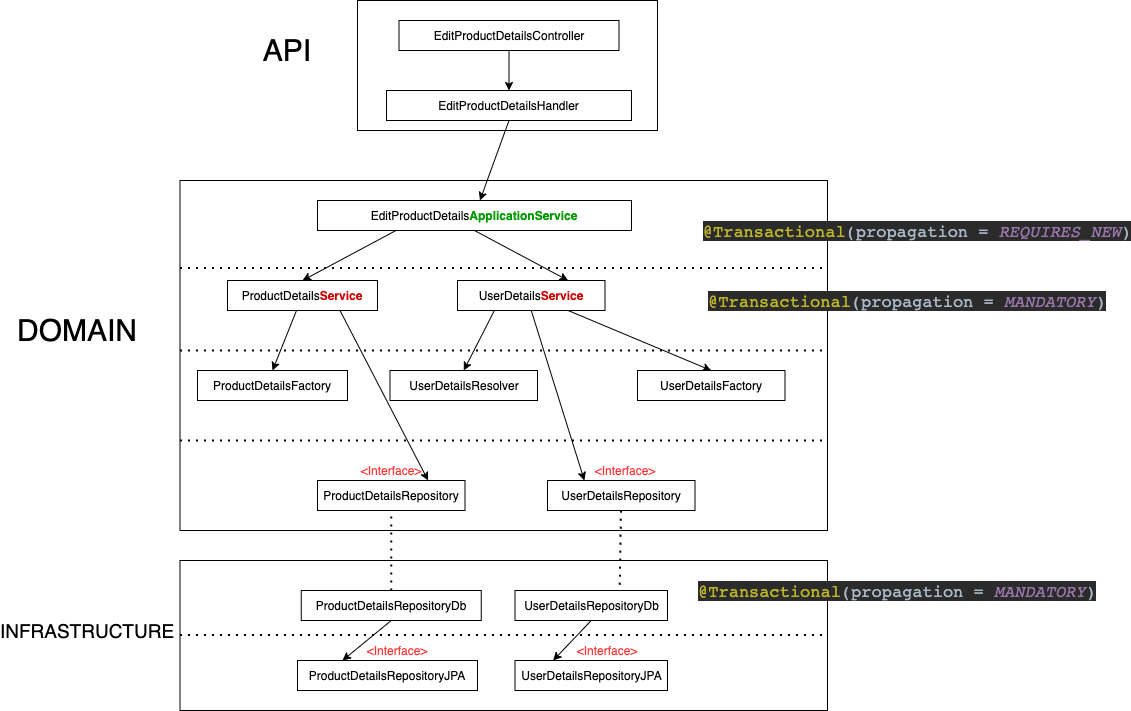

The diagram above was exported from draw.io. Its source (the exported page's mxGraphModel, read from the mxfile embedded in the PNG):
<mxGraphModel dx="1892" dy="1292" grid="1" gridSize="10" guides="1" tooltips="1" connect="1" arrows="1" fold="1" page="1" pageScale="1" pageWidth="827" pageHeight="1169" math="0" shadow="0">
  <root>
    <mxCell id="0" />
    <mxCell id="1" parent="0" />
    <mxCell id="iPAW-HwyPWitQ_etGwEk-1" value="" style="verticalLabelPosition=bottom;verticalAlign=top;html=1;shape=mxgraph.basic.rect;fillColor2=none;strokeWidth=1;size=20;indent=5;" vertex="1" parent="1">
      <mxGeometry x="360" y="90" width="300" height="130" as="geometry" />
    </mxCell>
    <mxCell id="iPAW-HwyPWitQ_etGwEk-7" value="" style="edgeStyle=orthogonalEdgeStyle;rounded=0;orthogonalLoop=1;jettySize=auto;html=1;" edge="1" parent="1" source="iPAW-HwyPWitQ_etGwEk-3" target="iPAW-HwyPWitQ_etGwEk-4">
      <mxGeometry relative="1" as="geometry" />
    </mxCell>
    <mxCell id="iPAW-HwyPWitQ_etGwEk-3" value="EditProductDetailsController" style="rounded=0;whiteSpace=wrap;html=1;" vertex="1" parent="1">
      <mxGeometry x="401.5" y="110" width="220" height="30" as="geometry" />
    </mxCell>
    <mxCell id="iPAW-HwyPWitQ_etGwEk-4" value="EditProductDetailsHandler" style="rounded=0;whiteSpace=wrap;html=1;" vertex="1" parent="1">
      <mxGeometry x="389" y="180" width="245" height="30" as="geometry" />
    </mxCell>
    <mxCell id="iPAW-HwyPWitQ_etGwEk-5" value="" style="rounded=0;whiteSpace=wrap;html=1;" vertex="1" parent="1">
      <mxGeometry x="182.5" y="270" width="647.5" height="350" as="geometry" />
    </mxCell>
    <mxCell id="iPAW-HwyPWitQ_etGwEk-6" value="EditProductDetails&lt;b&gt;&lt;font color=&quot;#009900&quot;&gt;ApplicationService&lt;/font&gt;&lt;/b&gt;" style="rounded=0;whiteSpace=wrap;html=1;" vertex="1" parent="1">
      <mxGeometry x="320" y="290" width="314" height="30" as="geometry" />
    </mxCell>
    <mxCell id="iPAW-HwyPWitQ_etGwEk-8" value="ProductDetails&lt;font color=&quot;#cc0000&quot;&gt;&lt;b&gt;Service&lt;/b&gt;&lt;/font&gt;" style="rounded=0;whiteSpace=wrap;html=1;" vertex="1" parent="1">
      <mxGeometry x="230" y="370" width="150" height="30" as="geometry" />
    </mxCell>
    <mxCell id="iPAW-HwyPWitQ_etGwEk-9" value="UserDetails&lt;font color=&quot;#cc0000&quot;&gt;&lt;b&gt;Service&lt;/b&gt;&lt;/font&gt;" style="rounded=0;whiteSpace=wrap;html=1;" vertex="1" parent="1">
      <mxGeometry x="460" y="370" width="147.5" height="30" as="geometry" />
    </mxCell>
    <mxCell id="iPAW-HwyPWitQ_etGwEk-10" value="ProductDetailsFactory" style="rounded=0;whiteSpace=wrap;html=1;" vertex="1" parent="1">
      <mxGeometry x="200" y="460" width="150" height="30" as="geometry" />
    </mxCell>
    <mxCell id="iPAW-HwyPWitQ_etGwEk-11" value="UserDetailsResolver" style="rounded=0;whiteSpace=wrap;html=1;" vertex="1" parent="1">
      <mxGeometry x="392.5" y="460" width="147.5" height="30" as="geometry" />
    </mxCell>
    <mxCell id="iPAW-HwyPWitQ_etGwEk-12" value="UserDetailsFactory" style="rounded=0;whiteSpace=wrap;html=1;" vertex="1" parent="1">
      <mxGeometry x="640" y="460" width="147.5" height="30" as="geometry" />
    </mxCell>
    <mxCell id="iPAW-HwyPWitQ_etGwEk-13" value="" style="endArrow=classic;html=1;exitX=0.5;exitY=1;exitDx=0;exitDy=0;" edge="1" parent="1" source="iPAW-HwyPWitQ_etGwEk-4" target="iPAW-HwyPWitQ_etGwEk-6">
      <mxGeometry width="50" height="50" relative="1" as="geometry">
        <mxPoint x="520" y="410" as="sourcePoint" />
        <mxPoint x="570" y="360" as="targetPoint" />
      </mxGeometry>
    </mxCell>
    <mxCell id="iPAW-HwyPWitQ_etGwEk-14" value="" style="endArrow=classic;html=1;exitX=0.25;exitY=1;exitDx=0;exitDy=0;entryX=0.5;entryY=0;entryDx=0;entryDy=0;" edge="1" parent="1" source="iPAW-HwyPWitQ_etGwEk-6" target="iPAW-HwyPWitQ_etGwEk-8">
      <mxGeometry width="50" height="50" relative="1" as="geometry">
        <mxPoint x="460" y="230" as="sourcePoint" />
        <mxPoint x="482.2352941176471" y="300" as="targetPoint" />
      </mxGeometry>
    </mxCell>
    <mxCell id="iPAW-HwyPWitQ_etGwEk-15" value="" style="endArrow=classic;html=1;exitX=0.5;exitY=1;exitDx=0;exitDy=0;entryX=0.75;entryY=0;entryDx=0;entryDy=0;" edge="1" parent="1" source="iPAW-HwyPWitQ_etGwEk-6" target="iPAW-HwyPWitQ_etGwEk-9">
      <mxGeometry width="50" height="50" relative="1" as="geometry">
        <mxPoint x="470" y="240" as="sourcePoint" />
        <mxPoint x="492.2352941176471" y="310" as="targetPoint" />
      </mxGeometry>
    </mxCell>
    <mxCell id="iPAW-HwyPWitQ_etGwEk-16" value="" style="endArrow=classic;html=1;exitX=0.75;exitY=1;exitDx=0;exitDy=0;entryX=0.5;entryY=0;entryDx=0;entryDy=0;" edge="1" parent="1" source="iPAW-HwyPWitQ_etGwEk-9" target="iPAW-HwyPWitQ_etGwEk-12">
      <mxGeometry width="50" height="50" relative="1" as="geometry">
        <mxPoint x="487" y="330" as="sourcePoint" />
        <mxPoint x="518.125" y="360" as="targetPoint" />
      </mxGeometry>
    </mxCell>
    <mxCell id="iPAW-HwyPWitQ_etGwEk-17" value="" style="endArrow=classic;html=1;exitX=0.25;exitY=1;exitDx=0;exitDy=0;entryX=0.5;entryY=0;entryDx=0;entryDy=0;" edge="1" parent="1" source="iPAW-HwyPWitQ_etGwEk-9" target="iPAW-HwyPWitQ_etGwEk-11">
      <mxGeometry width="50" height="50" relative="1" as="geometry">
        <mxPoint x="497" y="340" as="sourcePoint" />
        <mxPoint x="528.125" y="370" as="targetPoint" />
      </mxGeometry>
    </mxCell>
    <mxCell id="iPAW-HwyPWitQ_etGwEk-18" value="" style="endArrow=classic;html=1;entryX=0.5;entryY=0;entryDx=0;entryDy=0;" edge="1" parent="1" source="iPAW-HwyPWitQ_etGwEk-8" target="iPAW-HwyPWitQ_etGwEk-10">
      <mxGeometry width="50" height="50" relative="1" as="geometry">
        <mxPoint x="507" y="350" as="sourcePoint" />
        <mxPoint x="538.125" y="380" as="targetPoint" />
      </mxGeometry>
    </mxCell>
    <mxCell id="iPAW-HwyPWitQ_etGwEk-19" value="ProductDetailsRepository" style="rounded=0;whiteSpace=wrap;html=1;" vertex="1" parent="1">
      <mxGeometry x="320" y="570" width="147.5" height="30" as="geometry" />
    </mxCell>
    <mxCell id="iPAW-HwyPWitQ_etGwEk-20" value="UserDetailsRepository" style="rounded=0;whiteSpace=wrap;html=1;" vertex="1" parent="1">
      <mxGeometry x="550" y="570" width="147.5" height="30" as="geometry" />
    </mxCell>
    <mxCell id="iPAW-HwyPWitQ_etGwEk-21" value="" style="endArrow=classic;html=1;exitX=0.5;exitY=1;exitDx=0;exitDy=0;entryX=0.25;entryY=0;entryDx=0;entryDy=0;" edge="1" parent="1" source="iPAW-HwyPWitQ_etGwEk-9" target="iPAW-HwyPWitQ_etGwEk-20">
      <mxGeometry width="50" height="50" relative="1" as="geometry">
        <mxPoint x="498.125" y="390" as="sourcePoint" />
        <mxPoint x="508.75" y="450" as="targetPoint" />
      </mxGeometry>
    </mxCell>
    <mxCell id="iPAW-HwyPWitQ_etGwEk-22" value="" style="endArrow=none;dashed=1;html=1;dashPattern=1 3;strokeWidth=2;exitX=0;exitY=0.25;exitDx=0;exitDy=0;entryX=1;entryY=0.25;entryDx=0;entryDy=0;" edge="1" parent="1" source="iPAW-HwyPWitQ_etGwEk-5" target="iPAW-HwyPWitQ_etGwEk-5">
      <mxGeometry width="50" height="50" relative="1" as="geometry">
        <mxPoint x="520" y="410" as="sourcePoint" />
        <mxPoint x="570" y="360" as="targetPoint" />
      </mxGeometry>
    </mxCell>
    <mxCell id="iPAW-HwyPWitQ_etGwEk-23" value="" style="endArrow=none;dashed=1;html=1;dashPattern=1 3;strokeWidth=2;exitX=0;exitY=0.25;exitDx=0;exitDy=0;entryX=1;entryY=0.25;entryDx=0;entryDy=0;" edge="1" parent="1">
      <mxGeometry width="50" height="50" relative="1" as="geometry">
        <mxPoint x="182.5" y="440" as="sourcePoint" />
        <mxPoint x="830" y="440" as="targetPoint" />
      </mxGeometry>
    </mxCell>
    <mxCell id="iPAW-HwyPWitQ_etGwEk-25" value="" style="endArrow=none;dashed=1;html=1;dashPattern=1 3;strokeWidth=2;exitX=0;exitY=0.25;exitDx=0;exitDy=0;entryX=1;entryY=0.25;entryDx=0;entryDy=0;" edge="1" parent="1">
      <mxGeometry width="50" height="50" relative="1" as="geometry">
        <mxPoint x="182.5" y="530" as="sourcePoint" />
        <mxPoint x="830" y="530" as="targetPoint" />
      </mxGeometry>
    </mxCell>
    <mxCell id="iPAW-HwyPWitQ_etGwEk-26" value="" style="endArrow=classic;html=1;entryX=0.75;entryY=0;entryDx=0;entryDy=0;exitX=0.75;exitY=1;exitDx=0;exitDy=0;" edge="1" parent="1" source="iPAW-HwyPWitQ_etGwEk-8" target="iPAW-HwyPWitQ_etGwEk-19">
      <mxGeometry width="50" height="50" relative="1" as="geometry">
        <mxPoint x="309" y="410" as="sourcePoint" />
        <mxPoint x="285" y="470" as="targetPoint" />
      </mxGeometry>
    </mxCell>
    <mxCell id="iPAW-HwyPWitQ_etGwEk-27" value="&lt;font style=&quot;font-size: 30px&quot;&gt;API&lt;/font&gt;" style="text;html=1;strokeColor=none;fillColor=none;align=center;verticalAlign=middle;whiteSpace=wrap;rounded=0;" vertex="1" parent="1">
      <mxGeometry x="270" y="130" width="40" height="20" as="geometry" />
    </mxCell>
    <mxCell id="iPAW-HwyPWitQ_etGwEk-28" value="&lt;font style=&quot;font-size: 30px&quot;&gt;DOMAIN&lt;/font&gt;" style="text;html=1;strokeColor=none;fillColor=none;align=center;verticalAlign=middle;whiteSpace=wrap;rounded=0;" vertex="1" parent="1">
      <mxGeometry x="60" y="410" width="40" height="20" as="geometry" />
    </mxCell>
    <mxCell id="iPAW-HwyPWitQ_etGwEk-31" value="" style="rounded=0;whiteSpace=wrap;html=1;" vertex="1" parent="1">
      <mxGeometry x="182.5" y="650" width="647.5" height="150" as="geometry" />
    </mxCell>
    <mxCell id="iPAW-HwyPWitQ_etGwEk-32" value="ProductDetailsRepositoryDb" style="rounded=0;whiteSpace=wrap;html=1;" vertex="1" parent="1">
      <mxGeometry x="303.75" y="680" width="180" height="30" as="geometry" />
    </mxCell>
    <mxCell id="iPAW-HwyPWitQ_etGwEk-33" value="ProductDetailsRepositoryJPA" style="rounded=0;whiteSpace=wrap;html=1;" vertex="1" parent="1">
      <mxGeometry x="300" y="750" width="180" height="30" as="geometry" />
    </mxCell>
    <mxCell id="iPAW-HwyPWitQ_etGwEk-34" value="" style="endArrow=none;dashed=1;html=1;dashPattern=1 3;strokeWidth=2;entryX=0.5;entryY=1;entryDx=0;entryDy=0;exitX=0.5;exitY=0;exitDx=0;exitDy=0;" edge="1" parent="1" source="iPAW-HwyPWitQ_etGwEk-32" target="iPAW-HwyPWitQ_etGwEk-19">
      <mxGeometry width="50" height="50" relative="1" as="geometry">
        <mxPoint x="440" y="610" as="sourcePoint" />
        <mxPoint x="490" y="560" as="targetPoint" />
      </mxGeometry>
    </mxCell>
    <mxCell id="iPAW-HwyPWitQ_etGwEk-35" value="&lt;font color=&quot;#ff3333&quot;&gt;&amp;lt;Interface&amp;gt;&lt;/font&gt;" style="text;html=1;strokeColor=none;fillColor=none;align=center;verticalAlign=middle;whiteSpace=wrap;rounded=0;" vertex="1" parent="1">
      <mxGeometry x="374" y="550" width="40" height="20" as="geometry" />
    </mxCell>
    <mxCell id="iPAW-HwyPWitQ_etGwEk-36" value="&lt;font color=&quot;#ff3333&quot;&gt;&amp;lt;Interface&amp;gt;&lt;/font&gt;" style="text;html=1;strokeColor=none;fillColor=none;align=center;verticalAlign=middle;whiteSpace=wrap;rounded=0;" vertex="1" parent="1">
      <mxGeometry x="607.5" y="550" width="40" height="20" as="geometry" />
    </mxCell>
    <mxCell id="iPAW-HwyPWitQ_etGwEk-37" value="&lt;pre style=&quot;background-color: rgb(43 , 43 , 43) ; color: rgb(169 , 183 , 198) ; font-family: &amp;#34;inconsolata&amp;#34; , monospace ; font-size: 17px&quot;&gt;&lt;span style=&quot;color: #bbb529&quot;&gt;@Transactional&lt;/span&gt;(propagation = &lt;span style=&quot;color: #9876aa ; font-style: italic&quot;&gt;REQUIRES_NEW&lt;/span&gt;)&lt;/pre&gt;" style="text;html=1;strokeColor=none;fillColor=none;align=center;verticalAlign=middle;whiteSpace=wrap;rounded=0;" vertex="1" parent="1">
      <mxGeometry x="900" y="310" width="40" height="20" as="geometry" />
    </mxCell>
    <mxCell id="iPAW-HwyPWitQ_etGwEk-38" value="&lt;pre style=&quot;background-color: rgb(43 , 43 , 43) ; font-family: &amp;#34;inconsolata&amp;#34; , monospace ; font-size: 17px&quot;&gt;&lt;span style=&quot;color: rgb(169 , 183 , 198)&quot;&gt;&lt;span style=&quot;color: #bbb529&quot;&gt;@Transactional&lt;/span&gt;(propagation = &lt;/span&gt;&lt;font color=&quot;#9876aa&quot;&gt;&lt;i&gt;MANDATORY&lt;/i&gt;&lt;/font&gt;&lt;font color=&quot;#a9b7c6&quot;&gt;)&lt;/font&gt;&lt;/pre&gt;" style="text;html=1;strokeColor=none;fillColor=none;align=center;verticalAlign=middle;whiteSpace=wrap;rounded=0;" vertex="1" parent="1">
      <mxGeometry x="890" y="380" width="40" height="20" as="geometry" />
    </mxCell>
    <mxCell id="iPAW-HwyPWitQ_etGwEk-39" value="&lt;pre style=&quot;background-color: rgb(43 , 43 , 43) ; font-family: &amp;#34;inconsolata&amp;#34; , monospace ; font-size: 17px&quot;&gt;&lt;span style=&quot;color: rgb(169 , 183 , 198)&quot;&gt;&lt;span style=&quot;color: #bbb529&quot;&gt;@Transactional&lt;/span&gt;(propagation = &lt;/span&gt;&lt;font color=&quot;#9876aa&quot;&gt;&lt;i&gt;MANDATORY&lt;/i&gt;&lt;/font&gt;&lt;font color=&quot;#a9b7c6&quot;&gt;)&lt;/font&gt;&lt;/pre&gt;" style="text;html=1;strokeColor=none;fillColor=none;align=center;verticalAlign=middle;whiteSpace=wrap;rounded=0;" vertex="1" parent="1">
      <mxGeometry x="880" y="670" width="40" height="20" as="geometry" />
    </mxCell>
    <mxCell id="iPAW-HwyPWitQ_etGwEk-40" value="&lt;font style=&quot;font-size: 19px&quot;&gt;INFRASTRUCTURE&lt;/font&gt;" style="text;html=1;strokeColor=none;fillColor=none;align=center;verticalAlign=middle;whiteSpace=wrap;rounded=0;" vertex="1" parent="1">
      <mxGeometry x="70" y="710" width="40" height="20" as="geometry" />
    </mxCell>
    <mxCell id="iPAW-HwyPWitQ_etGwEk-41" value="" style="endArrow=none;dashed=1;html=1;dashPattern=1 3;strokeWidth=2;exitX=0;exitY=0.25;exitDx=0;exitDy=0;entryX=1;entryY=0.25;entryDx=0;entryDy=0;" edge="1" parent="1">
      <mxGeometry width="50" height="50" relative="1" as="geometry">
        <mxPoint x="182.5" y="724.5" as="sourcePoint" />
        <mxPoint x="830" y="724.5" as="targetPoint" />
      </mxGeometry>
    </mxCell>
    <mxCell id="iPAW-HwyPWitQ_etGwEk-43" value="UserDetailsRepositoryDb" style="rounded=0;whiteSpace=wrap;html=1;" vertex="1" parent="1">
      <mxGeometry x="517.5" y="680" width="152.5" height="30" as="geometry" />
    </mxCell>
    <mxCell id="iPAW-HwyPWitQ_etGwEk-44" value="UserDetailsRepositoryJPA" style="rounded=0;whiteSpace=wrap;html=1;" vertex="1" parent="1">
      <mxGeometry x="517.5" y="750" width="152.5" height="30" as="geometry" />
    </mxCell>
    <mxCell id="iPAW-HwyPWitQ_etGwEk-45" value="&lt;font color=&quot;#ff3333&quot;&gt;&amp;lt;Interface&amp;gt;&lt;/font&gt;" style="text;html=1;strokeColor=none;fillColor=none;align=center;verticalAlign=middle;whiteSpace=wrap;rounded=0;" vertex="1" parent="1">
      <mxGeometry x="380" y="730" width="40" height="20" as="geometry" />
    </mxCell>
    <mxCell id="iPAW-HwyPWitQ_etGwEk-46" value="&lt;font color=&quot;#ff3333&quot;&gt;&amp;lt;Interface&amp;gt;&lt;/font&gt;" style="text;html=1;strokeColor=none;fillColor=none;align=center;verticalAlign=middle;whiteSpace=wrap;rounded=0;" vertex="1" parent="1">
      <mxGeometry x="590" y="730" width="40" height="20" as="geometry" />
    </mxCell>
    <mxCell id="iPAW-HwyPWitQ_etGwEk-51" value="" style="endArrow=none;dashed=1;html=1;dashPattern=1 3;strokeWidth=2;exitX=0.687;exitY=-0.196;exitDx=0;exitDy=0;exitPerimeter=0;" edge="1" parent="1" source="iPAW-HwyPWitQ_etGwEk-43" target="iPAW-HwyPWitQ_etGwEk-20">
      <mxGeometry width="50" height="50" relative="1" as="geometry">
        <mxPoint x="565.625" y="760" as="sourcePoint" />
        <mxPoint x="565.625" y="720" as="targetPoint" />
      </mxGeometry>
    </mxCell>
    <mxCell id="iPAW-HwyPWitQ_etGwEk-52" value="" style="endArrow=classic;html=1;entryX=0.25;entryY=0;entryDx=0;entryDy=0;exitX=0.5;exitY=1;exitDx=0;exitDy=0;" edge="1" parent="1" source="iPAW-HwyPWitQ_etGwEk-32" target="iPAW-HwyPWitQ_etGwEk-33">
      <mxGeometry width="50" height="50" relative="1" as="geometry">
        <mxPoint x="352.5" y="410" as="sourcePoint" />
        <mxPoint x="440.625" y="580" as="targetPoint" />
      </mxGeometry>
    </mxCell>
    <mxCell id="iPAW-HwyPWitQ_etGwEk-53" value="" style="endArrow=classic;html=1;entryX=0.25;entryY=0;entryDx=0;entryDy=0;exitX=0.5;exitY=1;exitDx=0;exitDy=0;" edge="1" parent="1" source="iPAW-HwyPWitQ_etGwEk-43" target="iPAW-HwyPWitQ_etGwEk-44">
      <mxGeometry width="50" height="50" relative="1" as="geometry">
        <mxPoint x="362.5" y="420" as="sourcePoint" />
        <mxPoint x="450.625" y="590" as="targetPoint" />
      </mxGeometry>
    </mxCell>
  </root>
</mxGraphModel>